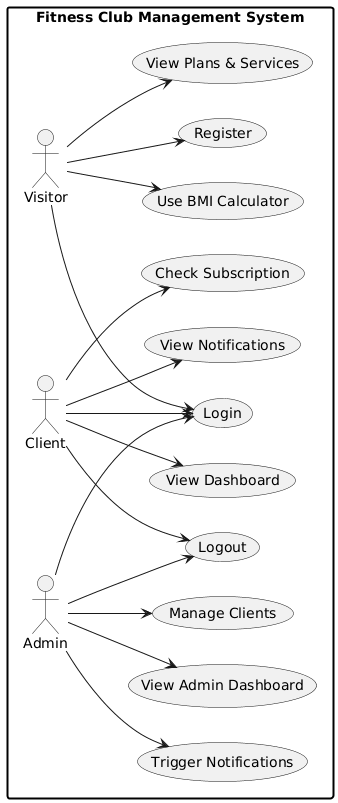

The diagram above was rendered by PlantUML. Its source (embedded in the PNG):
@startuml
' 1. FORCE LEFT-TO-RIGHT FLOW
left to right direction

' 2. VISUAL STYLES
skinparam monochrome true
skinparam packageStyle rectangle
skinparam rectangle {
    BackgroundColor White
    BorderColor Black
    BorderThickness 2
}

' 3. SYSTEM BOUNDARY (The Box)
rectangle "Fitness Club Management System" {

    ' --- ACTORS (Now Inside the Box) ---
    actor "Visitor" as visitor
    actor "Client" as client
    actor "Admin" as admin

    ' --- USE CASES ---
    
    ' Visitor Features
    usecase "View Plans & Services" as UC1
    usecase "Use BMI Calculator" as UC2
    usecase "Register" as UC3
    
    ' Common Features
    usecase "Login" as UC4
    usecase "Logout" as UC5
    
    ' Client Features
    usecase "View Dashboard" as UC6
    usecase "View Notifications" as UC7
    usecase "Check Subscription" as UC8
    
    ' Admin Features
    usecase "View Admin Dashboard" as UC9
    usecase "Manage Clients" as UC10
    usecase "Trigger Notifications" as UC11

    ' --- CONNECTIONS ---
    
    ' Visitor Connections
    visitor --> UC1
    visitor --> UC2
    visitor --> UC3
    visitor --> UC4

    ' Client Connections
    client --> UC4
    client --> UC6
    client --> UC7
    client --> UC8
    client --> UC5

    ' Admin Connections
    admin --> UC4
    admin --> UC9
    admin --> UC10
    admin --> UC11
    admin --> UC5
}
@enduml